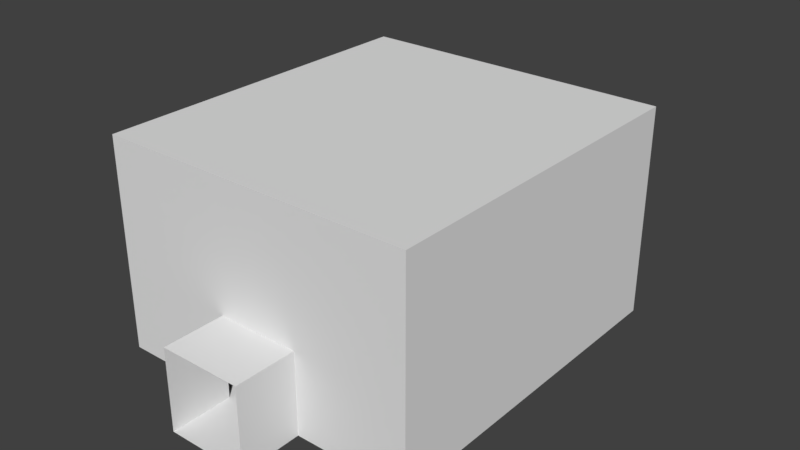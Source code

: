 # Source: SmallRoomTwoDoors.blend  (saved by Blender 2.79.0; exported with 4.5.12 LTS)
import bpy
from mathutils import Matrix  # noqa: F401  (used for matrix-valued properties, if any)

bpy.ops.wm.read_factory_settings(use_empty=True)
scene = bpy.context.scene
scene.name = 'Scene'

# ---- collections
col_collection_1 = bpy.data.collections.new('Collection 1'); scene.collection.children.link(col_collection_1)

# ---- world
world_world = bpy.data.worlds.new('World'); scene.world = world_world
world_world.color = (0.05088, 0.05088, 0.05088)
world_world.use_sun_shadow = False
world_world.sun_shadow_jitter_overblur = 0.0
world_world.cycles.sampling_method = 'MANUAL'

# ---- meshes
me_cube_001 = bpy.data.meshes.new('Cube.001')
me_cube_001.from_pydata([(-1.0, -1.0, -1.0), (-1.0, -1.0, 1.0), (-1.0, 1.0, -1.0), (-1.0, 1.0, 1.0), (1.0, -1.0, -1.0), (1.0, -1.0, 1.0), (1.0, 1.0, -1.0), (1.0, 1.0, 1.0), (-1.0, -9.468, -1.0), (-1.0, -9.468, 1.0), (1.0, -9.468, 1.0), (1.0, -9.468, -1.0), (3.757, -1.0, -1.0), (3.757, -9.468, -1.0), (3.757, -9.468, 4.138), (3.757, -1.0, 4.138), (-3.969, -1.0, -1.0), (-3.969, -9.468, -1.0), (-3.969, -1.0, 4.138), (-3.969, -9.468, 4.138), (-1.0, -10.97, -1.0), (-1.0, -10.97, 1.0), (1.0, -10.97, 1.0), (1.0, -10.97, -1.0)], [], [(0, 1, 3, 2), (10, 9, 21, 22), (6, 7, 5, 4), (10, 11, 13, 14, 19, 17, 8, 9), (11, 23, 20, 8, 17, 16, 0, 2, 6, 4, 12, 13), (7, 3, 1, 5), (12, 15, 14, 13), (19, 14, 15, 18), (17, 19, 18, 16), (1, 0, 16, 18, 15, 12, 4, 5), (11, 10, 22, 23), (9, 8, 20, 21)])
me_cube_001.use_remesh_preserve_volume = False
me_cube_001.use_remesh_preserve_attributes = False
me_cube_001.use_mirror_vertex_groups = False
me_cube_001.update()

# ---- objects
ob_cube = bpy.data.objects.new('Cube', me_cube_001)

# ---- transforms, parenting, visibility, modifiers, constraints
ob_cube.location = (0.0, 6.235, 0.981)
ob_cube.lineart.crease_threshold = 0.0

# ---- collection membership
col_collection_1.objects.link(ob_cube)

# ---- scene / render settings (as saved in the file)
scene.frame_start = 1; scene.frame_end = 250; scene.frame_set(1)
scene.render.engine = 'BLENDER_EEVEE_NEXT'
scene.render.resolution_percentage = 50
scene.render.dither_intensity = 0.0
scene.cycles.use_denoising = False
scene.cycles.samples = 128
scene.cycles.sampling_pattern = 'TABULATED_SOBOL'
scene.cycles.use_adaptive_sampling = False
scene.cycles.use_light_tree = False
scene.cycles.blur_glossy = 0.0
scene.cycles.sample_clamp_indirect = 0.0
scene.view_settings.view_transform = 'Standard'
bpy.context.view_layer.update()

# ---- added for rendering (the .blend has no active camera and no usable light): camera, sun
cam_auto = bpy.data.cameras.new('AutoCamera')
cam_auto.lens = 50.0
cam_auto.sensor_width = 36.0
cam_auto.clip_end = 1000.0
ob_auto_camera = bpy.data.objects.new('AutoCamera', cam_auto)
scene.collection.objects.link(ob_auto_camera)
ob_auto_camera.location = (13.9035, -15.5594, 13.7579)
ob_auto_camera.rotation_euler = (1.09748, -7.21219e-08, 0.694738)
scene.camera = ob_auto_camera
light_auto_sun = bpy.data.lights.new('AutoSun', 'SUN')
light_auto_sun.energy = 3.0
light_auto_sun.angle = 0.0523599
ob_auto_sun = bpy.data.objects.new('AutoSun', light_auto_sun)
scene.collection.objects.link(ob_auto_sun)
ob_auto_sun.rotation_euler = (0.872665, 0.174533, 0.523599)
bpy.context.view_layer.update()

